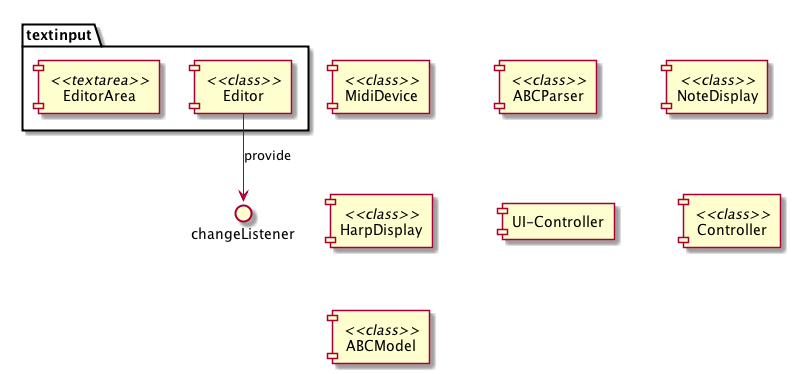

The diagram above was rendered by PlantUML. Its source (embedded in the PNG):
@startuml ../ZGEN_uml/zn_komponenten.png

package textinput {
[EditorArea] <<textarea>>
[Editor] <<class>>
}

() changeListener
Editor -> changeListener : provide

[MidiDevice] <<class>>

[ABCParser] <<class>>

[NoteDisplay] <<class>>

[HarpDisplay] <<class>>

[UI-Controller]

[Controller] <<class>>

[ABCModel] <<class>>



@enduml